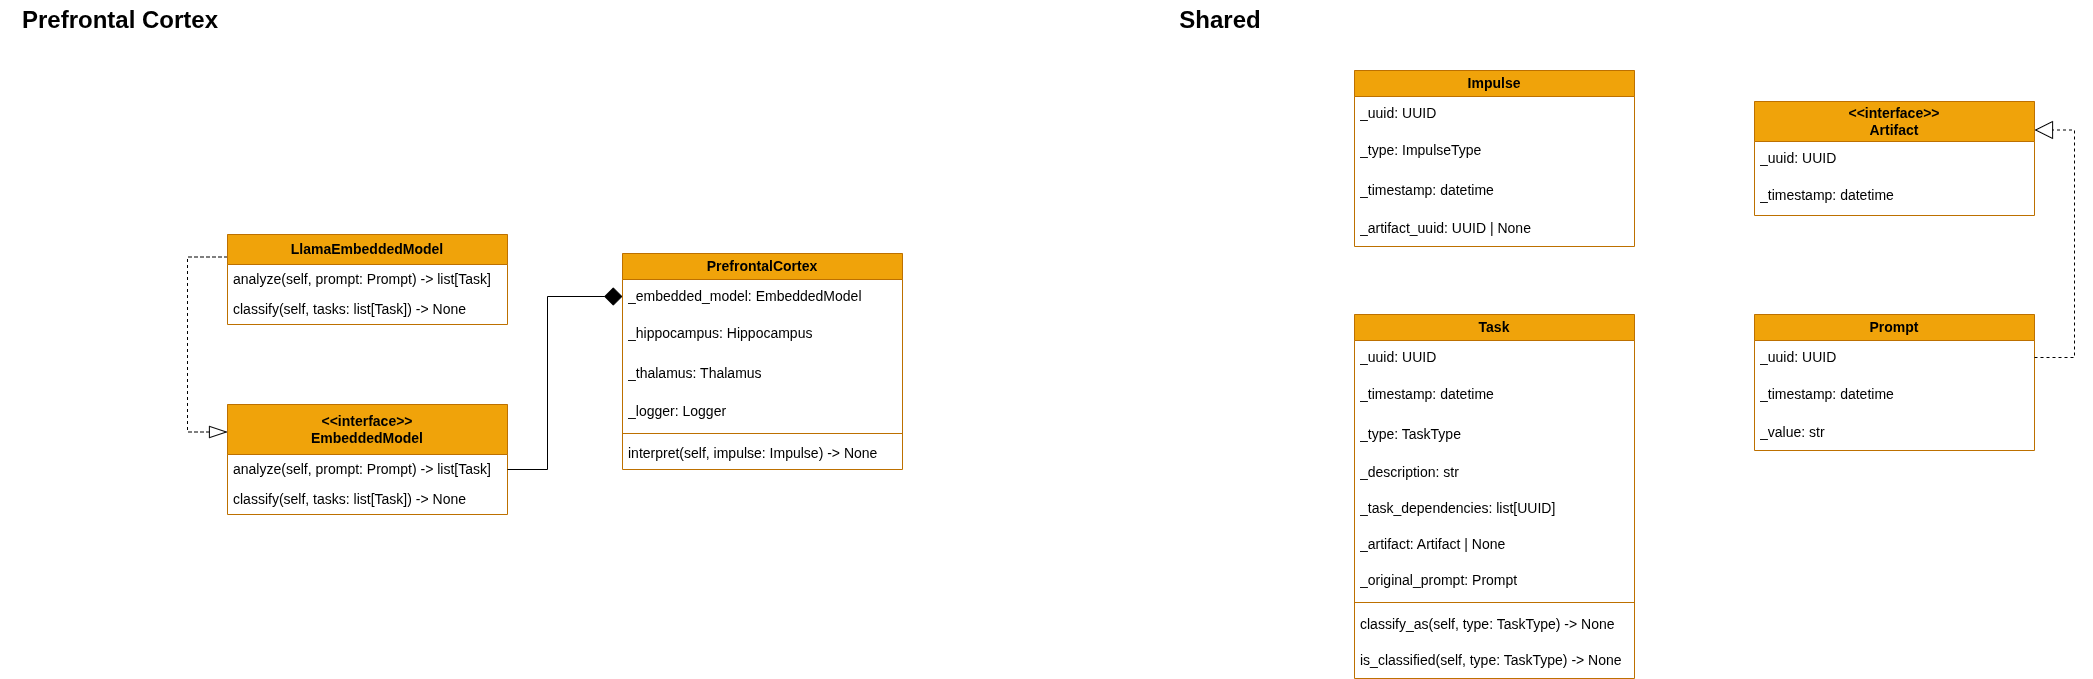

The diagram above was exported from draw.io. Its source (the exported page's mxGraphModel, read from the mxfile embedded in the PNG):
<mxGraphModel dx="364" dy="710" grid="1" gridSize="10" guides="1" tooltips="1" connect="1" arrows="1" fold="1" page="1" pageScale="1" pageWidth="1169" pageHeight="827" math="0" shadow="0">
  <root>
    <mxCell id="0" />
    <mxCell id="1" parent="0" />
    <mxCell id="z8yqesbokjMWv31kqCP--1" value="PrefrontalCortex" style="swimlane;fontStyle=1;align=center;verticalAlign=middle;childLayout=stackLayout;horizontal=1;startSize=26;horizontalStack=0;resizeParent=1;resizeParentMax=0;resizeLast=0;collapsible=1;marginBottom=0;whiteSpace=wrap;html=1;fillColor=#f0a30a;fontColor=#000000;strokeColor=#BD7000;fontSize=14;" vertex="1" parent="1">
      <mxGeometry x="662" y="293" width="280" height="216" as="geometry" />
    </mxCell>
    <mxCell id="z8yqesbokjMWv31kqCP--2" value="_embedded_model: EmbeddedModel" style="text;strokeColor=none;fillColor=none;align=left;verticalAlign=middle;spacingLeft=4;spacingRight=4;overflow=hidden;rotatable=0;points=[[0,0.5],[1,0.5]];portConstraint=eastwest;whiteSpace=wrap;html=1;fontSize=14;" vertex="1" parent="z8yqesbokjMWv31kqCP--1">
      <mxGeometry y="26" width="280" height="34" as="geometry" />
    </mxCell>
    <mxCell id="z8yqesbokjMWv31kqCP--5" value="_hippocampus: Hippocampus" style="text;strokeColor=none;fillColor=none;align=left;verticalAlign=middle;spacingLeft=4;spacingRight=4;overflow=hidden;rotatable=0;points=[[0,0.5],[1,0.5]];portConstraint=eastwest;whiteSpace=wrap;html=1;fontSize=14;" vertex="1" parent="z8yqesbokjMWv31kqCP--1">
      <mxGeometry y="60" width="280" height="40" as="geometry" />
    </mxCell>
    <mxCell id="z8yqesbokjMWv31kqCP--6" value="_thalamus: Thalamus" style="text;strokeColor=none;fillColor=none;align=left;verticalAlign=middle;spacingLeft=4;spacingRight=4;overflow=hidden;rotatable=0;points=[[0,0.5],[1,0.5]];portConstraint=eastwest;whiteSpace=wrap;html=1;fontSize=14;" vertex="1" parent="z8yqesbokjMWv31kqCP--1">
      <mxGeometry y="100" width="280" height="40" as="geometry" />
    </mxCell>
    <mxCell id="z8yqesbokjMWv31kqCP--7" value="_logger: Logger" style="text;strokeColor=none;fillColor=none;align=left;verticalAlign=middle;spacingLeft=4;spacingRight=4;overflow=hidden;rotatable=0;points=[[0,0.5],[1,0.5]];portConstraint=eastwest;whiteSpace=wrap;html=1;fontSize=14;" vertex="1" parent="z8yqesbokjMWv31kqCP--1">
      <mxGeometry y="140" width="280" height="36" as="geometry" />
    </mxCell>
    <mxCell id="z8yqesbokjMWv31kqCP--3" value="" style="line;strokeWidth=1;fillColor=none;align=left;verticalAlign=middle;spacingTop=-1;spacingLeft=3;spacingRight=3;rotatable=0;labelPosition=right;points=[];portConstraint=eastwest;strokeColor=inherit;fontSize=14;" vertex="1" parent="z8yqesbokjMWv31kqCP--1">
      <mxGeometry y="176" width="280" height="8" as="geometry" />
    </mxCell>
    <mxCell id="z8yqesbokjMWv31kqCP--4" value="interpret(self, impulse: Impulse) -&amp;gt; None" style="text;strokeColor=none;fillColor=none;align=left;verticalAlign=middle;spacingLeft=4;spacingRight=4;overflow=hidden;rotatable=0;points=[[0,0.5],[1,0.5]];portConstraint=eastwest;whiteSpace=wrap;html=1;fontSize=14;" vertex="1" parent="z8yqesbokjMWv31kqCP--1">
      <mxGeometry y="184" width="280" height="32" as="geometry" />
    </mxCell>
    <mxCell id="z8yqesbokjMWv31kqCP--8" value="&lt;div&gt;&amp;lt;&amp;lt;interface&amp;gt;&amp;gt;&lt;/div&gt;EmbeddedModel" style="swimlane;fontStyle=1;align=center;verticalAlign=middle;childLayout=stackLayout;horizontal=1;startSize=50;horizontalStack=0;resizeParent=1;resizeParentMax=0;resizeLast=0;collapsible=1;marginBottom=0;whiteSpace=wrap;html=1;fillColor=#f0a30a;fontColor=#000000;strokeColor=#BD7000;fontSize=14;" vertex="1" parent="1">
      <mxGeometry x="267" y="444" width="280" height="110" as="geometry" />
    </mxCell>
    <mxCell id="z8yqesbokjMWv31kqCP--14" value="analyze(self, prompt: Prompt) -&amp;gt; list[Task]" style="text;strokeColor=none;fillColor=none;align=left;verticalAlign=middle;spacingLeft=4;spacingRight=4;overflow=hidden;rotatable=0;points=[[0,0.5],[1,0.5]];portConstraint=eastwest;whiteSpace=wrap;html=1;fontSize=14;" vertex="1" parent="z8yqesbokjMWv31kqCP--8">
      <mxGeometry y="50" width="280" height="30" as="geometry" />
    </mxCell>
    <mxCell id="z8yqesbokjMWv31kqCP--15" value="classify(self, tasks: list[Task]) -&amp;gt; None" style="text;strokeColor=none;fillColor=none;align=left;verticalAlign=middle;spacingLeft=4;spacingRight=4;overflow=hidden;rotatable=0;points=[[0,0.5],[1,0.5]];portConstraint=eastwest;whiteSpace=wrap;html=1;fontSize=14;" vertex="1" parent="z8yqesbokjMWv31kqCP--8">
      <mxGeometry y="80" width="280" height="30" as="geometry" />
    </mxCell>
    <mxCell id="z8yqesbokjMWv31kqCP--16" style="edgeStyle=orthogonalEdgeStyle;rounded=0;orthogonalLoop=1;jettySize=auto;html=1;exitX=1;exitY=0.5;exitDx=0;exitDy=0;entryX=0;entryY=0.5;entryDx=0;entryDy=0;endArrow=diamond;endFill=1;endSize=16;align=left;verticalAlign=middle;" edge="1" parent="1" source="z8yqesbokjMWv31kqCP--14" target="z8yqesbokjMWv31kqCP--2">
      <mxGeometry relative="1" as="geometry">
        <Array as="points">
          <mxPoint x="587" y="509" />
          <mxPoint x="587" y="336" />
        </Array>
      </mxGeometry>
    </mxCell>
    <mxCell id="z8yqesbokjMWv31kqCP--20" style="edgeStyle=orthogonalEdgeStyle;rounded=0;orthogonalLoop=1;jettySize=auto;html=1;exitX=0;exitY=0.25;exitDx=0;exitDy=0;entryX=0;entryY=0.25;entryDx=0;entryDy=0;dashed=1;endArrow=blockThin;endFill=0;endSize=16;align=left;verticalAlign=middle;" edge="1" parent="1" source="z8yqesbokjMWv31kqCP--17" target="z8yqesbokjMWv31kqCP--8">
      <mxGeometry relative="1" as="geometry">
        <Array as="points">
          <mxPoint x="227" y="297" />
          <mxPoint x="227" y="471" />
        </Array>
      </mxGeometry>
    </mxCell>
    <mxCell id="z8yqesbokjMWv31kqCP--17" value="LlamaEmbeddedModel" style="swimlane;fontStyle=1;align=center;verticalAlign=middle;childLayout=stackLayout;horizontal=1;startSize=30;horizontalStack=0;resizeParent=1;resizeParentMax=0;resizeLast=0;collapsible=1;marginBottom=0;whiteSpace=wrap;html=1;fillColor=#f0a30a;fontColor=#000000;strokeColor=#BD7000;fontSize=14;" vertex="1" parent="1">
      <mxGeometry x="267" y="274" width="280" height="90" as="geometry" />
    </mxCell>
    <mxCell id="z8yqesbokjMWv31kqCP--18" value="analyze(self, prompt: Prompt) -&amp;gt; list[Task]" style="text;strokeColor=none;fillColor=none;align=left;verticalAlign=middle;spacingLeft=4;spacingRight=4;overflow=hidden;rotatable=0;points=[[0,0.5],[1,0.5]];portConstraint=eastwest;whiteSpace=wrap;html=1;fontSize=14;" vertex="1" parent="z8yqesbokjMWv31kqCP--17">
      <mxGeometry y="30" width="280" height="30" as="geometry" />
    </mxCell>
    <mxCell id="z8yqesbokjMWv31kqCP--19" value="classify(self, tasks: list[Task]) -&amp;gt; None" style="text;strokeColor=none;fillColor=none;align=left;verticalAlign=middle;spacingLeft=4;spacingRight=4;overflow=hidden;rotatable=0;points=[[0,0.5],[1,0.5]];portConstraint=eastwest;whiteSpace=wrap;html=1;fontSize=14;" vertex="1" parent="z8yqesbokjMWv31kqCP--17">
      <mxGeometry y="60" width="280" height="30" as="geometry" />
    </mxCell>
    <mxCell id="z8yqesbokjMWv31kqCP--22" value="Impulse" style="swimlane;fontStyle=1;align=center;verticalAlign=middle;childLayout=stackLayout;horizontal=1;startSize=26;horizontalStack=0;resizeParent=1;resizeParentMax=0;resizeLast=0;collapsible=1;marginBottom=0;whiteSpace=wrap;html=1;fillColor=#f0a30a;fontColor=#000000;strokeColor=#BD7000;fontSize=14;" vertex="1" parent="1">
      <mxGeometry x="1394" y="110" width="280" height="176" as="geometry" />
    </mxCell>
    <mxCell id="z8yqesbokjMWv31kqCP--23" value="_uuid: UUID" style="text;strokeColor=none;fillColor=none;align=left;verticalAlign=middle;spacingLeft=4;spacingRight=4;overflow=hidden;rotatable=0;points=[[0,0.5],[1,0.5]];portConstraint=eastwest;whiteSpace=wrap;html=1;fontSize=14;" vertex="1" parent="z8yqesbokjMWv31kqCP--22">
      <mxGeometry y="26" width="280" height="34" as="geometry" />
    </mxCell>
    <mxCell id="z8yqesbokjMWv31kqCP--24" value="_type: ImpulseType" style="text;strokeColor=none;fillColor=none;align=left;verticalAlign=middle;spacingLeft=4;spacingRight=4;overflow=hidden;rotatable=0;points=[[0,0.5],[1,0.5]];portConstraint=eastwest;whiteSpace=wrap;html=1;fontSize=14;" vertex="1" parent="z8yqesbokjMWv31kqCP--22">
      <mxGeometry y="60" width="280" height="40" as="geometry" />
    </mxCell>
    <mxCell id="z8yqesbokjMWv31kqCP--25" value="_timestamp: datetime" style="text;strokeColor=none;fillColor=none;align=left;verticalAlign=middle;spacingLeft=4;spacingRight=4;overflow=hidden;rotatable=0;points=[[0,0.5],[1,0.5]];portConstraint=eastwest;whiteSpace=wrap;html=1;fontSize=14;" vertex="1" parent="z8yqesbokjMWv31kqCP--22">
      <mxGeometry y="100" width="280" height="40" as="geometry" />
    </mxCell>
    <mxCell id="z8yqesbokjMWv31kqCP--26" value="_artifact_uuid: UUID | None" style="text;strokeColor=none;fillColor=none;align=left;verticalAlign=middle;spacingLeft=4;spacingRight=4;overflow=hidden;rotatable=0;points=[[0,0.5],[1,0.5]];portConstraint=eastwest;whiteSpace=wrap;html=1;fontSize=14;" vertex="1" parent="z8yqesbokjMWv31kqCP--22">
      <mxGeometry y="140" width="280" height="36" as="geometry" />
    </mxCell>
    <mxCell id="z8yqesbokjMWv31kqCP--29" value="Prompt" style="swimlane;fontStyle=1;align=center;verticalAlign=middle;childLayout=stackLayout;horizontal=1;startSize=26;horizontalStack=0;resizeParent=1;resizeParentMax=0;resizeLast=0;collapsible=1;marginBottom=0;whiteSpace=wrap;html=1;fillColor=#f0a30a;fontColor=#000000;strokeColor=#BD7000;fontSize=14;" vertex="1" parent="1">
      <mxGeometry x="1794" y="354" width="280" height="136" as="geometry" />
    </mxCell>
    <mxCell id="z8yqesbokjMWv31kqCP--30" value="_uuid: UUID" style="text;strokeColor=none;fillColor=none;align=left;verticalAlign=middle;spacingLeft=4;spacingRight=4;overflow=hidden;rotatable=0;points=[[0,0.5],[1,0.5]];portConstraint=eastwest;whiteSpace=wrap;html=1;fontSize=14;" vertex="1" parent="z8yqesbokjMWv31kqCP--29">
      <mxGeometry y="26" width="280" height="34" as="geometry" />
    </mxCell>
    <mxCell id="z8yqesbokjMWv31kqCP--32" value="_timestamp: datetime" style="text;strokeColor=none;fillColor=none;align=left;verticalAlign=middle;spacingLeft=4;spacingRight=4;overflow=hidden;rotatable=0;points=[[0,0.5],[1,0.5]];portConstraint=eastwest;whiteSpace=wrap;html=1;fontSize=14;" vertex="1" parent="z8yqesbokjMWv31kqCP--29">
      <mxGeometry y="60" width="280" height="40" as="geometry" />
    </mxCell>
    <mxCell id="z8yqesbokjMWv31kqCP--33" value="_value: str" style="text;strokeColor=none;fillColor=none;align=left;verticalAlign=middle;spacingLeft=4;spacingRight=4;overflow=hidden;rotatable=0;points=[[0,0.5],[1,0.5]];portConstraint=eastwest;whiteSpace=wrap;html=1;fontSize=14;" vertex="1" parent="z8yqesbokjMWv31kqCP--29">
      <mxGeometry y="100" width="280" height="36" as="geometry" />
    </mxCell>
    <mxCell id="z8yqesbokjMWv31kqCP--34" value="&lt;div&gt;&amp;lt;&amp;lt;interface&amp;gt;&amp;gt;&lt;/div&gt;Artifact" style="swimlane;fontStyle=1;align=center;verticalAlign=middle;childLayout=stackLayout;horizontal=1;startSize=40;horizontalStack=0;resizeParent=1;resizeParentMax=0;resizeLast=0;collapsible=1;marginBottom=0;whiteSpace=wrap;html=1;fillColor=#f0a30a;fontColor=#000000;strokeColor=#BD7000;fontSize=14;" vertex="1" parent="1">
      <mxGeometry x="1794" y="141" width="280" height="114" as="geometry" />
    </mxCell>
    <mxCell id="z8yqesbokjMWv31kqCP--35" value="_uuid: UUID" style="text;strokeColor=none;fillColor=none;align=left;verticalAlign=middle;spacingLeft=4;spacingRight=4;overflow=hidden;rotatable=0;points=[[0,0.5],[1,0.5]];portConstraint=eastwest;whiteSpace=wrap;html=1;fontSize=14;" vertex="1" parent="z8yqesbokjMWv31kqCP--34">
      <mxGeometry y="40" width="280" height="34" as="geometry" />
    </mxCell>
    <mxCell id="z8yqesbokjMWv31kqCP--36" value="_timestamp: datetime" style="text;strokeColor=none;fillColor=none;align=left;verticalAlign=middle;spacingLeft=4;spacingRight=4;overflow=hidden;rotatable=0;points=[[0,0.5],[1,0.5]];portConstraint=eastwest;whiteSpace=wrap;html=1;fontSize=14;" vertex="1" parent="z8yqesbokjMWv31kqCP--34">
      <mxGeometry y="74" width="280" height="40" as="geometry" />
    </mxCell>
    <mxCell id="z8yqesbokjMWv31kqCP--38" value="Task" style="swimlane;fontStyle=1;align=center;verticalAlign=middle;childLayout=stackLayout;horizontal=1;startSize=26;horizontalStack=0;resizeParent=1;resizeParentMax=0;resizeLast=0;collapsible=1;marginBottom=0;whiteSpace=wrap;html=1;fillColor=#f0a30a;fontColor=#000000;strokeColor=#BD7000;fontSize=14;" vertex="1" parent="1">
      <mxGeometry x="1394" y="354" width="280" height="364" as="geometry" />
    </mxCell>
    <mxCell id="z8yqesbokjMWv31kqCP--39" value="_uuid: UUID" style="text;strokeColor=none;fillColor=none;align=left;verticalAlign=middle;spacingLeft=4;spacingRight=4;overflow=hidden;rotatable=0;points=[[0,0.5],[1,0.5]];portConstraint=eastwest;whiteSpace=wrap;html=1;fontSize=14;" vertex="1" parent="z8yqesbokjMWv31kqCP--38">
      <mxGeometry y="26" width="280" height="34" as="geometry" />
    </mxCell>
    <mxCell id="z8yqesbokjMWv31kqCP--41" value="_timestamp: datetime" style="text;strokeColor=none;fillColor=none;align=left;verticalAlign=middle;spacingLeft=4;spacingRight=4;overflow=hidden;rotatable=0;points=[[0,0.5],[1,0.5]];portConstraint=eastwest;whiteSpace=wrap;html=1;fontSize=14;" vertex="1" parent="z8yqesbokjMWv31kqCP--38">
      <mxGeometry y="60" width="280" height="40" as="geometry" />
    </mxCell>
    <mxCell id="z8yqesbokjMWv31kqCP--40" value="_type: TaskType" style="text;strokeColor=none;fillColor=none;align=left;verticalAlign=middle;spacingLeft=4;spacingRight=4;overflow=hidden;rotatable=0;points=[[0,0.5],[1,0.5]];portConstraint=eastwest;whiteSpace=wrap;html=1;fontSize=14;" vertex="1" parent="z8yqesbokjMWv31kqCP--38">
      <mxGeometry y="100" width="280" height="40" as="geometry" />
    </mxCell>
    <mxCell id="z8yqesbokjMWv31kqCP--42" value="_description: str" style="text;strokeColor=none;fillColor=none;align=left;verticalAlign=middle;spacingLeft=4;spacingRight=4;overflow=hidden;rotatable=0;points=[[0,0.5],[1,0.5]];portConstraint=eastwest;whiteSpace=wrap;html=1;fontSize=14;" vertex="1" parent="z8yqesbokjMWv31kqCP--38">
      <mxGeometry y="140" width="280" height="36" as="geometry" />
    </mxCell>
    <mxCell id="z8yqesbokjMWv31kqCP--43" value="_task_dependencies: list[UUID]" style="text;strokeColor=none;fillColor=none;align=left;verticalAlign=middle;spacingLeft=4;spacingRight=4;overflow=hidden;rotatable=0;points=[[0,0.5],[1,0.5]];portConstraint=eastwest;whiteSpace=wrap;html=1;fontSize=14;" vertex="1" parent="z8yqesbokjMWv31kqCP--38">
      <mxGeometry y="176" width="280" height="36" as="geometry" />
    </mxCell>
    <mxCell id="z8yqesbokjMWv31kqCP--44" value="_artifact: Artifact | None" style="text;strokeColor=none;fillColor=none;align=left;verticalAlign=middle;spacingLeft=4;spacingRight=4;overflow=hidden;rotatable=0;points=[[0,0.5],[1,0.5]];portConstraint=eastwest;whiteSpace=wrap;html=1;fontSize=14;" vertex="1" parent="z8yqesbokjMWv31kqCP--38">
      <mxGeometry y="212" width="280" height="36" as="geometry" />
    </mxCell>
    <mxCell id="z8yqesbokjMWv31kqCP--45" value="_original_prompt: Prompt" style="text;strokeColor=none;fillColor=none;align=left;verticalAlign=middle;spacingLeft=4;spacingRight=4;overflow=hidden;rotatable=0;points=[[0,0.5],[1,0.5]];portConstraint=eastwest;whiteSpace=wrap;html=1;fontSize=14;" vertex="1" parent="z8yqesbokjMWv31kqCP--38">
      <mxGeometry y="248" width="280" height="36" as="geometry" />
    </mxCell>
    <mxCell id="z8yqesbokjMWv31kqCP--49" value="" style="line;strokeWidth=1;fillColor=none;align=left;verticalAlign=middle;spacingTop=-1;spacingLeft=3;spacingRight=3;rotatable=0;labelPosition=right;points=[];portConstraint=eastwest;strokeColor=inherit;fontSize=14;" vertex="1" parent="z8yqesbokjMWv31kqCP--38">
      <mxGeometry y="284" width="280" height="8" as="geometry" />
    </mxCell>
    <mxCell id="z8yqesbokjMWv31kqCP--46" value="classify_as(self, type: TaskType) -&amp;gt; None" style="text;strokeColor=none;fillColor=none;align=left;verticalAlign=middle;spacingLeft=4;spacingRight=4;overflow=hidden;rotatable=0;points=[[0,0.5],[1,0.5]];portConstraint=eastwest;whiteSpace=wrap;html=1;fontSize=14;" vertex="1" parent="z8yqesbokjMWv31kqCP--38">
      <mxGeometry y="292" width="280" height="36" as="geometry" />
    </mxCell>
    <mxCell id="z8yqesbokjMWv31kqCP--48" value="is_classified(self, type: TaskType) -&amp;gt; None" style="text;strokeColor=none;fillColor=none;align=left;verticalAlign=middle;spacingLeft=4;spacingRight=4;overflow=hidden;rotatable=0;points=[[0,0.5],[1,0.5]];portConstraint=eastwest;whiteSpace=wrap;html=1;fontSize=14;" vertex="1" parent="z8yqesbokjMWv31kqCP--38">
      <mxGeometry y="328" width="280" height="36" as="geometry" />
    </mxCell>
    <mxCell id="z8yqesbokjMWv31kqCP--51" style="edgeStyle=orthogonalEdgeStyle;rounded=0;orthogonalLoop=1;jettySize=auto;html=1;exitX=1;exitY=0.5;exitDx=0;exitDy=0;entryX=1;entryY=0.25;entryDx=0;entryDy=0;dashed=1;endArrow=block;endFill=0;endSize=16;" edge="1" parent="1" source="z8yqesbokjMWv31kqCP--30" target="z8yqesbokjMWv31kqCP--34">
      <mxGeometry relative="1" as="geometry">
        <Array as="points">
          <mxPoint x="2114" y="397" />
          <mxPoint x="2114" y="170" />
        </Array>
      </mxGeometry>
    </mxCell>
    <mxCell id="z8yqesbokjMWv31kqCP--52" value="Prefrontal Cortex" style="text;html=1;whiteSpace=wrap;strokeColor=none;fillColor=none;align=center;verticalAlign=middle;rounded=0;fontSize=24;fontStyle=1" vertex="1" parent="1">
      <mxGeometry x="40" y="40" width="240" height="40" as="geometry" />
    </mxCell>
    <mxCell id="z8yqesbokjMWv31kqCP--55" value="Shared" style="text;html=1;whiteSpace=wrap;strokeColor=none;fillColor=none;align=center;verticalAlign=middle;rounded=0;fontSize=24;fontStyle=1" vertex="1" parent="1">
      <mxGeometry x="1200" y="40" width="120" height="40" as="geometry" />
    </mxCell>
  </root>
</mxGraphModel>